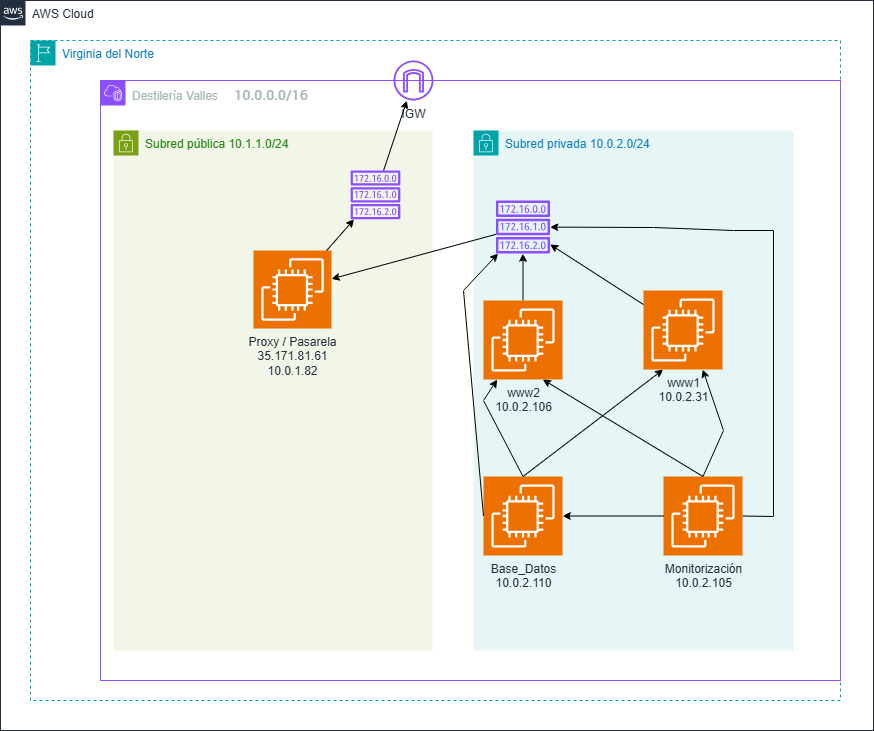

The diagram above was exported from draw.io. Its source (the exported page's mxGraphModel, read from the mxfile embedded in the PNG):
<mxGraphModel dx="2535" dy="703" grid="1" gridSize="10" guides="1" tooltips="1" connect="1" arrows="1" fold="1" page="1" pageScale="1" pageWidth="827" pageHeight="1169" math="0" shadow="0">
  <root>
    <mxCell id="0" />
    <mxCell id="1" parent="0" />
    <mxCell id="621wc6GTsKvZs3CcD45u-1" parent="1" style="points=[[0,0],[0.25,0],[0.5,0],[0.75,0],[1,0],[1,0.25],[1,0.5],[1,0.75],[1,1],[0.75,1],[0.5,1],[0.25,1],[0,1],[0,0.75],[0,0.5],[0,0.25]];outlineConnect=0;gradientColor=none;html=1;whiteSpace=wrap;fontSize=12;fontStyle=0;container=1;pointerEvents=0;collapsible=0;recursiveResize=0;shape=mxgraph.aws4.group;grIcon=mxgraph.aws4.group_aws_cloud_alt;strokeColor=#232F3E;fillColor=none;verticalAlign=top;align=left;spacingLeft=30;fontColor=#232F3E;dashed=0;" value="AWS Cloud" vertex="1">
      <mxGeometry height="730" width="873" x="-793" y="40" as="geometry" />
    </mxCell>
    <mxCell id="621wc6GTsKvZs3CcD45u-2" parent="621wc6GTsKvZs3CcD45u-1" style="points=[[0,0],[0.25,0],[0.5,0],[0.75,0],[1,0],[1,0.25],[1,0.5],[1,0.75],[1,1],[0.75,1],[0.5,1],[0.25,1],[0,1],[0,0.75],[0,0.5],[0,0.25]];outlineConnect=0;gradientColor=none;html=1;whiteSpace=wrap;fontSize=12;fontStyle=0;container=1;pointerEvents=0;collapsible=0;recursiveResize=0;shape=mxgraph.aws4.group;grIcon=mxgraph.aws4.group_region;strokeColor=#00A4A6;fillColor=none;verticalAlign=top;align=left;spacingLeft=30;fontColor=#147EBA;dashed=1;" value="&lt;font dir=&quot;auto&quot; style=&quot;vertical-align: inherit;&quot;&gt;&lt;font dir=&quot;auto&quot; style=&quot;vertical-align: inherit;&quot;&gt;&lt;font dir=&quot;auto&quot; style=&quot;vertical-align: inherit;&quot;&gt;&lt;font dir=&quot;auto&quot; style=&quot;vertical-align: inherit;&quot;&gt;Virginia del Norte&lt;/font&gt;&lt;/font&gt;&lt;/font&gt;&lt;/font&gt;" vertex="1">
      <mxGeometry height="660" width="810" x="30" y="40" as="geometry" />
    </mxCell>
    <mxCell id="621wc6GTsKvZs3CcD45u-3" parent="621wc6GTsKvZs3CcD45u-2" style="points=[[0,0],[0.25,0],[0.5,0],[0.75,0],[1,0],[1,0.25],[1,0.5],[1,0.75],[1,1],[0.75,1],[0.5,1],[0.25,1],[0,1],[0,0.75],[0,0.5],[0,0.25]];outlineConnect=0;gradientColor=none;html=1;whiteSpace=wrap;fontSize=12;fontStyle=0;container=1;pointerEvents=0;collapsible=0;recursiveResize=0;shape=mxgraph.aws4.group;grIcon=mxgraph.aws4.group_vpc2;strokeColor=#8C4FFF;fillColor=none;verticalAlign=top;align=left;spacingLeft=30;fontColor=#AAB7B8;dashed=0;" value="&lt;font dir=&quot;auto&quot; style=&quot;vertical-align: inherit;&quot;&gt;&lt;font dir=&quot;auto&quot; style=&quot;vertical-align: inherit;&quot;&gt;&lt;font dir=&quot;auto&quot; style=&quot;vertical-align: inherit;&quot;&gt;&lt;font dir=&quot;auto&quot; style=&quot;vertical-align: inherit;&quot;&gt;&lt;font dir=&quot;auto&quot; style=&quot;vertical-align: inherit;&quot;&gt;&lt;font dir=&quot;auto&quot; style=&quot;vertical-align: inherit;&quot;&gt;&lt;font dir=&quot;auto&quot; style=&quot;vertical-align: inherit;&quot;&gt;&lt;font dir=&quot;auto&quot; style=&quot;vertical-align: inherit;&quot;&gt;&lt;font dir=&quot;auto&quot; style=&quot;vertical-align: inherit;&quot;&gt;&lt;font dir=&quot;auto&quot; style=&quot;vertical-align: inherit;&quot;&gt;Destilería Valles&amp;nbsp; &amp;nbsp; &amp;nbsp;&lt;/font&gt;&lt;/font&gt;&lt;/font&gt;&lt;/font&gt;&lt;/font&gt;&lt;/font&gt;&lt;/font&gt;&lt;/font&gt;&lt;/font&gt;&lt;/font&gt;&lt;span style=&quot;font-family: &amp;quot;Amazon Ember&amp;quot;, &amp;quot;Helvetica Neue&amp;quot;, Roboto, Arial, sans-serif; font-size: 14px; background-color: rgb(255, 255, 255);&quot;&gt;&lt;font dir=&quot;auto&quot; style=&quot;vertical-align: inherit;&quot;&gt;&lt;font dir=&quot;auto&quot; style=&quot;vertical-align: inherit;&quot;&gt;&lt;font dir=&quot;auto&quot; style=&quot;vertical-align: inherit;&quot;&gt;&lt;font dir=&quot;auto&quot; style=&quot;vertical-align: inherit;&quot;&gt;&lt;font dir=&quot;auto&quot; style=&quot;vertical-align: inherit;&quot;&gt;&lt;font dir=&quot;auto&quot; style=&quot;vertical-align: inherit;&quot;&gt;&lt;font dir=&quot;auto&quot; style=&quot;vertical-align: inherit;&quot;&gt;&lt;font dir=&quot;auto&quot; style=&quot;vertical-align: inherit;&quot;&gt;&lt;font dir=&quot;auto&quot; style=&quot;vertical-align: inherit;&quot;&gt;&lt;font dir=&quot;auto&quot; style=&quot;vertical-align: inherit;&quot;&gt;10.0.0.0/16&lt;/font&gt;&lt;/font&gt;&lt;/font&gt;&lt;/font&gt;&lt;/font&gt;&lt;/font&gt;&lt;/font&gt;&lt;/font&gt;&lt;/font&gt;&lt;/font&gt;&lt;/span&gt;" vertex="1">
      <mxGeometry height="600" width="740" x="70" y="40" as="geometry" />
    </mxCell>
    <mxCell id="621wc6GTsKvZs3CcD45u-4" parent="621wc6GTsKvZs3CcD45u-3" style="points=[[0,0],[0.25,0],[0.5,0],[0.75,0],[1,0],[1,0.25],[1,0.5],[1,0.75],[1,1],[0.75,1],[0.5,1],[0.25,1],[0,1],[0,0.75],[0,0.5],[0,0.25]];outlineConnect=0;gradientColor=none;html=1;whiteSpace=wrap;fontSize=12;fontStyle=0;container=1;pointerEvents=0;collapsible=0;recursiveResize=0;shape=mxgraph.aws4.group;grIcon=mxgraph.aws4.group_security_group;grStroke=0;strokeColor=#00A4A6;fillColor=#E6F6F7;verticalAlign=top;align=left;spacingLeft=30;fontColor=#147EBA;dashed=0;" value="&lt;font dir=&quot;auto&quot; style=&quot;vertical-align: inherit;&quot;&gt;&lt;font dir=&quot;auto&quot; style=&quot;vertical-align: inherit;&quot;&gt;Subred privada&amp;nbsp;10.0.2.0/24&lt;/font&gt;&lt;/font&gt;" vertex="1">
      <mxGeometry height="520" width="320" x="373" y="50" as="geometry" />
    </mxCell>
    <mxCell id="621wc6GTsKvZs3CcD45u-5" parent="621wc6GTsKvZs3CcD45u-4" style="sketch=0;points=[[0,0,0],[0.25,0,0],[0.5,0,0],[0.75,0,0],[1,0,0],[0,1,0],[0.25,1,0],[0.5,1,0],[0.75,1,0],[1,1,0],[0,0.25,0],[0,0.5,0],[0,0.75,0],[1,0.25,0],[1,0.5,0],[1,0.75,0]];outlineConnect=0;fontColor=#232F3E;fillColor=#ED7100;strokeColor=#ffffff;dashed=0;verticalLabelPosition=bottom;verticalAlign=top;align=center;html=1;fontSize=12;fontStyle=0;aspect=fixed;shape=mxgraph.aws4.resourceIcon;resIcon=mxgraph.aws4.ec2;" value="www1&lt;br&gt;10.0.2.31" vertex="1">
      <mxGeometry height="79" width="79" x="170" y="160" as="geometry" />
    </mxCell>
    <mxCell id="621wc6GTsKvZs3CcD45u-6" edge="1" parent="621wc6GTsKvZs3CcD45u-4" source="621wc6GTsKvZs3CcD45u-7" style="edgeStyle=orthogonalEdgeStyle;rounded=0;orthogonalLoop=1;jettySize=auto;html=1;" target="621wc6GTsKvZs3CcD45u-8">
      <mxGeometry relative="1" as="geometry" />
    </mxCell>
    <mxCell id="621wc6GTsKvZs3CcD45u-7" parent="621wc6GTsKvZs3CcD45u-4" style="sketch=0;points=[[0,0,0],[0.25,0,0],[0.5,0,0],[0.75,0,0],[1,0,0],[0,1,0],[0.25,1,0],[0.5,1,0],[0.75,1,0],[1,1,0],[0,0.25,0],[0,0.5,0],[0,0.75,0],[1,0.25,0],[1,0.5,0],[1,0.75,0]];outlineConnect=0;fontColor=#232F3E;fillColor=#ED7100;strokeColor=#ffffff;dashed=0;verticalLabelPosition=bottom;verticalAlign=top;align=center;html=1;fontSize=12;fontStyle=0;aspect=fixed;shape=mxgraph.aws4.resourceIcon;resIcon=mxgraph.aws4.ec2;" value="www2&lt;br&gt;10.0.2.106" vertex="1">
      <mxGeometry height="79" width="79" x="10" y="170" as="geometry" />
    </mxCell>
    <mxCell id="621wc6GTsKvZs3CcD45u-8" parent="621wc6GTsKvZs3CcD45u-4" style="sketch=0;outlineConnect=0;fontColor=#232F3E;gradientColor=none;fillColor=#8C4FFF;strokeColor=none;dashed=0;verticalLabelPosition=bottom;verticalAlign=top;align=center;html=1;fontSize=12;fontStyle=0;aspect=fixed;pointerEvents=1;shape=mxgraph.aws4.route_table;" value="" vertex="1">
      <mxGeometry height="53" width="54.4" x="22.3" y="70" as="geometry" />
    </mxCell>
    <mxCell id="621wc6GTsKvZs3CcD45u-9" edge="1" parent="621wc6GTsKvZs3CcD45u-4" source="621wc6GTsKvZs3CcD45u-5" style="edgeStyle=none;rounded=0;orthogonalLoop=1;jettySize=auto;html=1;" target="621wc6GTsKvZs3CcD45u-8" value="">
      <mxGeometry relative="1" as="geometry">
        <mxPoint x="140" y="359" as="sourcePoint" />
        <mxPoint x="20" y="355.2060301507538" as="targetPoint" />
      </mxGeometry>
    </mxCell>
    <mxCell id="621wc6GTsKvZs3CcD45u-20" parent="621wc6GTsKvZs3CcD45u-4" style="sketch=0;points=[[0,0,0],[0.25,0,0],[0.5,0,0],[0.75,0,0],[1,0,0],[0,1,0],[0.25,1,0],[0.5,1,0],[0.75,1,0],[1,1,0],[0,0.25,0],[0,0.5,0],[0,0.75,0],[1,0.25,0],[1,0.5,0],[1,0.75,0]];outlineConnect=0;fontColor=#232F3E;fillColor=#ED7100;strokeColor=#ffffff;dashed=0;verticalLabelPosition=bottom;verticalAlign=top;align=center;html=1;fontSize=12;fontStyle=0;aspect=fixed;shape=mxgraph.aws4.resourceIcon;resIcon=mxgraph.aws4.ec2;" value="&lt;font dir=&quot;auto&quot; style=&quot;vertical-align: inherit;&quot;&gt;&lt;font dir=&quot;auto&quot; style=&quot;vertical-align: inherit;&quot;&gt;&lt;font dir=&quot;auto&quot; style=&quot;vertical-align: inherit;&quot;&gt;&lt;font dir=&quot;auto&quot; style=&quot;vertical-align: inherit;&quot;&gt;&lt;font dir=&quot;auto&quot; style=&quot;vertical-align: inherit;&quot;&gt;&lt;font dir=&quot;auto&quot; style=&quot;vertical-align: inherit;&quot;&gt;Base_Datos &lt;/font&gt;&lt;/font&gt;&lt;/font&gt;&lt;/font&gt;&lt;/font&gt;&lt;/font&gt;&lt;br&gt;&lt;font dir=&quot;auto&quot; style=&quot;vertical-align: inherit;&quot;&gt;&lt;font dir=&quot;auto&quot; style=&quot;vertical-align: inherit;&quot;&gt;&lt;font dir=&quot;auto&quot; style=&quot;vertical-align: inherit;&quot;&gt;&lt;font dir=&quot;auto&quot; style=&quot;vertical-align: inherit;&quot;&gt;&lt;font dir=&quot;auto&quot; style=&quot;vertical-align: inherit;&quot;&gt;&lt;font dir=&quot;auto&quot; style=&quot;vertical-align: inherit;&quot;&gt;10.0.2.110&lt;/font&gt;&lt;/font&gt;&lt;/font&gt;&lt;/font&gt;&lt;/font&gt;&lt;/font&gt;" vertex="1">
      <mxGeometry height="79" width="79" x="9.999999999999957" y="346" as="geometry" />
    </mxCell>
    <mxCell id="621wc6GTsKvZs3CcD45u-21" parent="621wc6GTsKvZs3CcD45u-4" style="sketch=0;points=[[0,0,0],[0.25,0,0],[0.5,0,0],[0.75,0,0],[1,0,0],[0,1,0],[0.25,1,0],[0.5,1,0],[0.75,1,0],[1,1,0],[0,0.25,0],[0,0.5,0],[0,0.75,0],[1,0.25,0],[1,0.5,0],[1,0.75,0]];outlineConnect=0;fontColor=#232F3E;fillColor=#ED7100;strokeColor=#ffffff;dashed=0;verticalLabelPosition=bottom;verticalAlign=top;align=center;html=1;fontSize=12;fontStyle=0;aspect=fixed;shape=mxgraph.aws4.resourceIcon;resIcon=mxgraph.aws4.ec2;" value="&lt;font dir=&quot;auto&quot; style=&quot;vertical-align: inherit;&quot;&gt;&lt;font dir=&quot;auto&quot; style=&quot;vertical-align: inherit;&quot;&gt;&lt;font dir=&quot;auto&quot; style=&quot;vertical-align: inherit;&quot;&gt;&lt;font dir=&quot;auto&quot; style=&quot;vertical-align: inherit;&quot;&gt;Monitorización &lt;/font&gt;&lt;/font&gt;&lt;/font&gt;&lt;/font&gt;&lt;br&gt;&lt;font dir=&quot;auto&quot; style=&quot;vertical-align: inherit;&quot;&gt;&lt;font dir=&quot;auto&quot; style=&quot;vertical-align: inherit;&quot;&gt;&lt;font dir=&quot;auto&quot; style=&quot;vertical-align: inherit;&quot;&gt;&lt;font dir=&quot;auto&quot; style=&quot;vertical-align: inherit;&quot;&gt;10.0.2.105&lt;/font&gt;&lt;/font&gt;&lt;/font&gt;&lt;/font&gt;" vertex="1">
      <mxGeometry height="79" width="79" x="190" y="346" as="geometry" />
    </mxCell>
    <mxCell id="621wc6GTsKvZs3CcD45u-22" edge="1" parent="621wc6GTsKvZs3CcD45u-4" source="621wc6GTsKvZs3CcD45u-20" style="edgeStyle=none;rounded=0;orthogonalLoop=1;jettySize=auto;html=1;exitX=0.5;exitY=0;exitDx=0;exitDy=0;exitPerimeter=0;" target="621wc6GTsKvZs3CcD45u-7" value="">
      <mxGeometry relative="1" as="geometry">
        <Array as="points">
          <mxPoint x="10" y="270" />
        </Array>
        <mxPoint x="234.3" y="318" as="sourcePoint" />
        <mxPoint x="100" y="240" as="targetPoint" />
      </mxGeometry>
    </mxCell>
    <mxCell id="621wc6GTsKvZs3CcD45u-23" edge="1" parent="621wc6GTsKvZs3CcD45u-4" source="621wc6GTsKvZs3CcD45u-20" style="edgeStyle=none;rounded=0;orthogonalLoop=1;jettySize=auto;html=1;exitX=0.5;exitY=0;exitDx=0;exitDy=0;exitPerimeter=0;entryX=0.25;entryY=1;entryDx=0;entryDy=0;entryPerimeter=0;" target="621wc6GTsKvZs3CcD45u-5" value="">
      <mxGeometry relative="1" as="geometry">
        <Array as="points" />
        <mxPoint x="129" y="346" as="sourcePoint" />
        <mxPoint x="106" y="239" as="targetPoint" />
      </mxGeometry>
    </mxCell>
    <mxCell id="621wc6GTsKvZs3CcD45u-24" edge="1" parent="621wc6GTsKvZs3CcD45u-4" source="621wc6GTsKvZs3CcD45u-21" style="edgeStyle=none;rounded=0;orthogonalLoop=1;jettySize=auto;html=1;exitX=0.5;exitY=0;exitDx=0;exitDy=0;exitPerimeter=0;entryX=0.75;entryY=1;entryDx=0;entryDy=0;entryPerimeter=0;" target="621wc6GTsKvZs3CcD45u-5" value="">
      <mxGeometry relative="1" as="geometry">
        <Array as="points">
          <mxPoint x="250" y="300" />
        </Array>
        <mxPoint x="430" y="447" as="sourcePoint" />
        <mxPoint x="407" y="340" as="targetPoint" />
      </mxGeometry>
    </mxCell>
    <mxCell id="621wc6GTsKvZs3CcD45u-25" edge="1" parent="621wc6GTsKvZs3CcD45u-4" source="621wc6GTsKvZs3CcD45u-21" style="edgeStyle=none;rounded=0;orthogonalLoop=1;jettySize=auto;html=1;exitX=0.5;exitY=0;exitDx=0;exitDy=0;exitPerimeter=0;entryX=0.75;entryY=1;entryDx=0;entryDy=0;entryPerimeter=0;" target="621wc6GTsKvZs3CcD45u-7" value="">
      <mxGeometry relative="1" as="geometry">
        <Array as="points" />
        <mxPoint x="220" y="346" as="sourcePoint" />
        <mxPoint x="197" y="239" as="targetPoint" />
      </mxGeometry>
    </mxCell>
    <mxCell id="621wc6GTsKvZs3CcD45u-26" edge="1" parent="621wc6GTsKvZs3CcD45u-4" source="621wc6GTsKvZs3CcD45u-21" style="edgeStyle=none;rounded=0;orthogonalLoop=1;jettySize=auto;html=1;exitX=0;exitY=0.5;exitDx=0;exitDy=0;exitPerimeter=0;" target="621wc6GTsKvZs3CcD45u-20" value="">
      <mxGeometry relative="1" as="geometry">
        <mxPoint x="206.5" y="406" as="sourcePoint" />
        <mxPoint x="113.5" y="346" as="targetPoint" />
      </mxGeometry>
    </mxCell>
    <mxCell id="621wc6GTsKvZs3CcD45u-28" edge="1" parent="621wc6GTsKvZs3CcD45u-4" source="621wc6GTsKvZs3CcD45u-21" style="edgeStyle=none;rounded=0;orthogonalLoop=1;jettySize=auto;html=1;exitX=1;exitY=0.5;exitDx=0;exitDy=0;exitPerimeter=0;" target="621wc6GTsKvZs3CcD45u-8" value="">
      <mxGeometry relative="1" as="geometry">
        <Array as="points">
          <mxPoint x="300" y="386" />
          <mxPoint x="300" y="100" />
          <mxPoint x="260" y="100" />
          <mxPoint x="180" y="97" />
        </Array>
        <mxPoint x="501" y="307" as="sourcePoint" />
        <mxPoint x="340" y="210" as="targetPoint" />
      </mxGeometry>
    </mxCell>
    <mxCell id="621wc6GTsKvZs3CcD45u-30" edge="1" parent="621wc6GTsKvZs3CcD45u-4" source="621wc6GTsKvZs3CcD45u-20" style="edgeStyle=none;rounded=0;orthogonalLoop=1;jettySize=auto;html=1;exitX=0;exitY=0.5;exitDx=0;exitDy=0;exitPerimeter=0;" target="621wc6GTsKvZs3CcD45u-8" value="">
      <mxGeometry relative="1" as="geometry">
        <Array as="points">
          <mxPoint x="-10" y="160" />
        </Array>
        <mxPoint x="-59" y="405.93000000000006" as="sourcePoint" />
        <mxPoint x="-270" y="339.996650390625" as="targetPoint" />
      </mxGeometry>
    </mxCell>
    <mxCell id="621wc6GTsKvZs3CcD45u-10" parent="621wc6GTsKvZs3CcD45u-3" style="points=[[0,0],[0.25,0],[0.5,0],[0.75,0],[1,0],[1,0.25],[1,0.5],[1,0.75],[1,1],[0.75,1],[0.5,1],[0.25,1],[0,1],[0,0.75],[0,0.5],[0,0.25]];outlineConnect=0;gradientColor=none;html=1;whiteSpace=wrap;fontSize=12;fontStyle=0;container=1;pointerEvents=0;collapsible=0;recursiveResize=0;shape=mxgraph.aws4.group;grIcon=mxgraph.aws4.group_security_group;grStroke=0;strokeColor=#7AA116;fillColor=#F2F6E8;verticalAlign=top;align=left;spacingLeft=30;fontColor=#248814;dashed=0;" value="&lt;font dir=&quot;auto&quot; style=&quot;vertical-align: inherit;&quot;&gt;&lt;font dir=&quot;auto&quot; style=&quot;vertical-align: inherit;&quot;&gt;&lt;font dir=&quot;auto&quot; style=&quot;vertical-align: inherit;&quot;&gt;&lt;font dir=&quot;auto&quot; style=&quot;vertical-align: inherit;&quot;&gt;&lt;font dir=&quot;auto&quot; style=&quot;vertical-align: inherit;&quot;&gt;&lt;font dir=&quot;auto&quot; style=&quot;vertical-align: inherit;&quot;&gt;Subred pública 10.1.1.0/24&amp;nbsp;&lt;/font&gt;&lt;/font&gt;&lt;/font&gt;&lt;/font&gt;&lt;/font&gt;&lt;/font&gt;&lt;div&gt;&lt;br&gt;&lt;/div&gt;" vertex="1">
      <mxGeometry height="520" width="319" x="13" y="50" as="geometry" />
    </mxCell>
    <mxCell id="621wc6GTsKvZs3CcD45u-11" parent="621wc6GTsKvZs3CcD45u-10" style="sketch=0;points=[[0,0,0],[0.25,0,0],[0.5,0,0],[0.75,0,0],[1,0,0],[0,1,0],[0.25,1,0],[0.5,1,0],[0.75,1,0],[1,1,0],[0,0.25,0],[0,0.5,0],[0,0.75,0],[1,0.25,0],[1,0.5,0],[1,0.75,0]];outlineConnect=0;fontColor=#232F3E;fillColor=#ED7100;strokeColor=#ffffff;dashed=0;verticalLabelPosition=bottom;verticalAlign=top;align=center;html=1;fontSize=12;fontStyle=0;aspect=fixed;shape=mxgraph.aws4.resourceIcon;resIcon=mxgraph.aws4.ec2;" value="Proxy / Pasarela&lt;br&gt;35.171.81.61&lt;br&gt;10.0.1.82" vertex="1">
      <mxGeometry height="78" width="78" x="140" y="120" as="geometry" />
    </mxCell>
    <mxCell id="621wc6GTsKvZs3CcD45u-12" parent="621wc6GTsKvZs3CcD45u-10" style="sketch=0;outlineConnect=0;fontColor=#232F3E;gradientColor=none;fillColor=#8C4FFF;strokeColor=none;dashed=0;verticalLabelPosition=bottom;verticalAlign=top;align=center;html=1;fontSize=12;fontStyle=0;aspect=fixed;pointerEvents=1;shape=mxgraph.aws4.route_table;" value="" vertex="1">
      <mxGeometry height="48.72" width="50" x="237" y="40" as="geometry" />
    </mxCell>
    <mxCell id="621wc6GTsKvZs3CcD45u-13" edge="1" parent="621wc6GTsKvZs3CcD45u-10" source="621wc6GTsKvZs3CcD45u-11" style="edgeStyle=none;rounded=0;orthogonalLoop=1;jettySize=auto;html=1;" target="621wc6GTsKvZs3CcD45u-12" value="">
      <mxGeometry relative="1" as="geometry">
        <mxPoint x="250" y="335" as="sourcePoint" />
        <mxPoint x="304.4196428571429" y="180" as="targetPoint" />
      </mxGeometry>
    </mxCell>
    <mxCell id="621wc6GTsKvZs3CcD45u-15" edge="1" parent="621wc6GTsKvZs3CcD45u-3" source="621wc6GTsKvZs3CcD45u-8" style="edgeStyle=none;rounded=0;orthogonalLoop=1;jettySize=auto;html=1;" target="621wc6GTsKvZs3CcD45u-11" value="">
      <mxGeometry relative="1" as="geometry">
        <mxPoint x="360" y="295.2060301507538" as="targetPoint" />
      </mxGeometry>
    </mxCell>
    <mxCell id="621wc6GTsKvZs3CcD45u-14" parent="621wc6GTsKvZs3CcD45u-2" style="sketch=0;outlineConnect=0;fontColor=#232F3E;gradientColor=none;fillColor=#8C4FFF;strokeColor=none;dashed=0;verticalLabelPosition=bottom;verticalAlign=top;align=center;html=1;fontSize=12;fontStyle=0;aspect=fixed;pointerEvents=1;shape=mxgraph.aws4.internet_gateway;" value="&lt;font dir=&quot;auto&quot; style=&quot;vertical-align: inherit;&quot;&gt;&lt;font dir=&quot;auto&quot; style=&quot;vertical-align: inherit;&quot;&gt;IGW&lt;/font&gt;&lt;/font&gt;" vertex="1">
      <mxGeometry height="40" width="40" x="363" y="20" as="geometry" />
    </mxCell>
    <mxCell id="621wc6GTsKvZs3CcD45u-16" edge="1" parent="621wc6GTsKvZs3CcD45u-2" source="621wc6GTsKvZs3CcD45u-12" style="edgeStyle=none;rounded=0;orthogonalLoop=1;jettySize=auto;html=1;" target="621wc6GTsKvZs3CcD45u-14" value="">
      <mxGeometry relative="1" as="geometry">
        <mxPoint x="337.4196428571429" y="140" as="targetPoint" />
      </mxGeometry>
    </mxCell>
  </root>
</mxGraphModel>